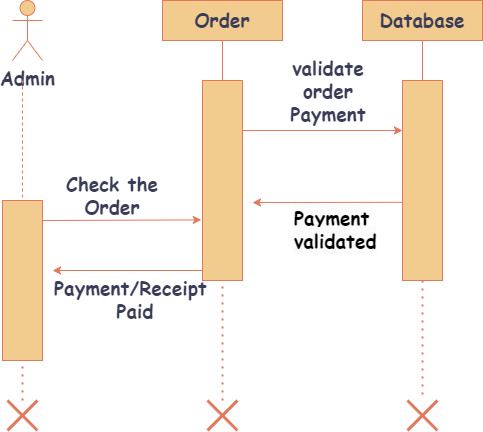

The diagram above was exported from draw.io. Its source (the exported page's mxGraphModel, read from the mxfile embedded in the PNG):
<mxGraphModel dx="1434" dy="772" grid="1" gridSize="10" guides="1" tooltips="1" connect="1" arrows="1" fold="1" page="1" pageScale="1" pageWidth="850" pageHeight="1100" math="0" shadow="0">
  <root>
    <mxCell id="0" />
    <mxCell id="1" parent="0" />
    <mxCell id="cS5AYfWNBDL3Ccup_C53-1" value="&lt;b style=&quot;font-size: 19px;&quot;&gt;Admin&lt;/b&gt;" style="shape=umlActor;verticalLabelPosition=bottom;verticalAlign=top;html=1;outlineConnect=0;align=center;fontFamily=Comic Sans MS;fontSize=19;labelBackgroundColor=none;fillColor=#F2CC8F;strokeColor=#E07A5F;fontColor=#393C56;" parent="1" vertex="1">
      <mxGeometry x="130" y="40" width="30" height="60" as="geometry" />
    </mxCell>
    <mxCell id="cS5AYfWNBDL3Ccup_C53-7" value="" style="endArrow=none;dashed=1;html=1;rounded=0;fontFamily=Comic Sans MS;fontSize=19;labelBackgroundColor=none;strokeColor=#E07A5F;fontColor=default;" parent="1" edge="1">
      <mxGeometry width="50" height="50" relative="1" as="geometry">
        <mxPoint x="140" y="120" as="sourcePoint" />
        <mxPoint x="140" y="260" as="targetPoint" />
      </mxGeometry>
    </mxCell>
    <mxCell id="cS5AYfWNBDL3Ccup_C53-8" value="" style="rounded=0;whiteSpace=wrap;html=1;fontFamily=Comic Sans MS;fontSize=19;labelBackgroundColor=none;fillColor=#F2CC8F;strokeColor=#E07A5F;fontColor=#393C56;" parent="1" vertex="1">
      <mxGeometry x="120" y="240" width="40" height="160" as="geometry" />
    </mxCell>
    <mxCell id="cS5AYfWNBDL3Ccup_C53-9" value="" style="rounded=0;whiteSpace=wrap;html=1;fontFamily=Comic Sans MS;fontSize=19;labelBackgroundColor=none;fillColor=#F2CC8F;strokeColor=#E07A5F;fontColor=#393C56;" parent="1" vertex="1">
      <mxGeometry x="280" y="40" width="120" height="40" as="geometry" />
    </mxCell>
    <mxCell id="cS5AYfWNBDL3Ccup_C53-10" value="&lt;b style=&quot;font-size: 19px;&quot;&gt;Order&lt;/b&gt;" style="text;html=1;strokeColor=none;fillColor=none;align=center;verticalAlign=middle;whiteSpace=wrap;rounded=0;fontFamily=Comic Sans MS;fontSize=19;labelBackgroundColor=none;fontColor=#393C56;" parent="1" vertex="1">
      <mxGeometry x="310" y="45" width="60" height="30" as="geometry" />
    </mxCell>
    <mxCell id="cS5AYfWNBDL3Ccup_C53-11" value="" style="endArrow=none;html=1;rounded=0;fontFamily=Comic Sans MS;fontSize=19;labelBackgroundColor=none;strokeColor=#E07A5F;fontColor=default;" parent="1" edge="1">
      <mxGeometry width="50" height="50" relative="1" as="geometry">
        <mxPoint x="340" y="120" as="sourcePoint" />
        <mxPoint x="340" y="80" as="targetPoint" />
      </mxGeometry>
    </mxCell>
    <mxCell id="cS5AYfWNBDL3Ccup_C53-12" value="" style="rounded=0;whiteSpace=wrap;html=1;fontFamily=Comic Sans MS;fontSize=19;labelBackgroundColor=none;fillColor=#F2CC8F;strokeColor=#E07A5F;fontColor=#393C56;" parent="1" vertex="1">
      <mxGeometry x="320" y="120" width="40" height="200" as="geometry" />
    </mxCell>
    <mxCell id="cS5AYfWNBDL3Ccup_C53-13" value="" style="rounded=0;whiteSpace=wrap;html=1;fontFamily=Comic Sans MS;fontSize=19;labelBackgroundColor=none;fillColor=#F2CC8F;strokeColor=#E07A5F;fontColor=#393C56;" parent="1" vertex="1">
      <mxGeometry x="480" y="40" width="120" height="40" as="geometry" />
    </mxCell>
    <mxCell id="cS5AYfWNBDL3Ccup_C53-14" value="" style="rounded=0;whiteSpace=wrap;html=1;fontFamily=Comic Sans MS;fontSize=19;labelBackgroundColor=none;fillColor=#F2CC8F;strokeColor=#E07A5F;fontColor=#393C56;" parent="1" vertex="1">
      <mxGeometry x="520" y="120" width="40" height="200" as="geometry" />
    </mxCell>
    <mxCell id="cS5AYfWNBDL3Ccup_C53-15" value="" style="endArrow=none;html=1;rounded=0;exitX=0.5;exitY=0;exitDx=0;exitDy=0;exitPerimeter=0;fontFamily=Comic Sans MS;fontSize=19;labelBackgroundColor=none;strokeColor=#E07A5F;fontColor=default;" parent="1" source="cS5AYfWNBDL3Ccup_C53-14" edge="1">
      <mxGeometry width="50" height="50" relative="1" as="geometry">
        <mxPoint x="540" y="110" as="sourcePoint" />
        <mxPoint x="540" y="80" as="targetPoint" />
      </mxGeometry>
    </mxCell>
    <mxCell id="cS5AYfWNBDL3Ccup_C53-19" value="" style="endArrow=classic;html=1;rounded=0;fontFamily=Comic Sans MS;fontSize=19;labelBackgroundColor=none;strokeColor=#E07A5F;fontColor=default;" parent="1" edge="1">
      <mxGeometry width="50" height="50" relative="1" as="geometry">
        <mxPoint x="320" y="310" as="sourcePoint" />
        <mxPoint x="170" y="310" as="targetPoint" />
      </mxGeometry>
    </mxCell>
    <mxCell id="cS5AYfWNBDL3Ccup_C53-20" value="" style="endArrow=classic;html=1;rounded=0;entryX=-0.03;entryY=0.697;entryDx=0;entryDy=0;entryPerimeter=0;fontFamily=Comic Sans MS;fontSize=19;labelBackgroundColor=none;strokeColor=#E07A5F;fontColor=default;" parent="1" target="cS5AYfWNBDL3Ccup_C53-12" edge="1">
      <mxGeometry width="50" height="50" relative="1" as="geometry">
        <mxPoint x="160" y="260" as="sourcePoint" />
        <mxPoint x="210" y="210" as="targetPoint" />
      </mxGeometry>
    </mxCell>
    <mxCell id="cS5AYfWNBDL3Ccup_C53-21" value="" style="endArrow=classic;html=1;rounded=0;entryX=0;entryY=0.25;entryDx=0;entryDy=0;exitX=1;exitY=0.25;exitDx=0;exitDy=0;fontFamily=Comic Sans MS;fontSize=19;labelBackgroundColor=none;strokeColor=#E07A5F;fontColor=default;" parent="1" source="cS5AYfWNBDL3Ccup_C53-12" target="cS5AYfWNBDL3Ccup_C53-14" edge="1">
      <mxGeometry width="50" height="50" relative="1" as="geometry">
        <mxPoint x="170" y="270" as="sourcePoint" />
        <mxPoint x="329" y="269" as="targetPoint" />
        <Array as="points" />
      </mxGeometry>
    </mxCell>
    <mxCell id="cS5AYfWNBDL3Ccup_C53-22" value="" style="endArrow=classic;html=1;rounded=0;exitX=-0.01;exitY=0.609;exitDx=0;exitDy=0;exitPerimeter=0;fontFamily=Comic Sans MS;fontSize=19;labelBackgroundColor=none;strokeColor=#E07A5F;fontColor=default;" parent="1" source="cS5AYfWNBDL3Ccup_C53-14" edge="1">
      <mxGeometry width="50" height="50" relative="1" as="geometry">
        <mxPoint x="330" y="320" as="sourcePoint" />
        <mxPoint x="370" y="242" as="targetPoint" />
      </mxGeometry>
    </mxCell>
    <mxCell id="cS5AYfWNBDL3Ccup_C53-23" value="" style="endArrow=none;dashed=1;html=1;dashPattern=1 3;strokeWidth=2;rounded=0;exitX=0.5;exitY=1;exitDx=0;exitDy=0;fontFamily=Comic Sans MS;fontSize=19;labelBackgroundColor=none;strokeColor=#E07A5F;fontColor=default;" parent="1" source="cS5AYfWNBDL3Ccup_C53-14" edge="1">
      <mxGeometry width="50" height="50" relative="1" as="geometry">
        <mxPoint x="400" y="250" as="sourcePoint" />
        <mxPoint x="540" y="440" as="targetPoint" />
      </mxGeometry>
    </mxCell>
    <mxCell id="cS5AYfWNBDL3Ccup_C53-24" value="" style="endArrow=none;dashed=1;html=1;dashPattern=1 3;strokeWidth=2;rounded=0;fontFamily=Comic Sans MS;fontSize=19;labelBackgroundColor=none;strokeColor=#E07A5F;fontColor=default;" parent="1" edge="1">
      <mxGeometry width="50" height="50" relative="1" as="geometry">
        <mxPoint x="340" y="440" as="sourcePoint" />
        <mxPoint x="340" y="320" as="targetPoint" />
      </mxGeometry>
    </mxCell>
    <mxCell id="cS5AYfWNBDL3Ccup_C53-25" value="" style="endArrow=none;dashed=1;html=1;dashPattern=1 3;strokeWidth=2;rounded=0;fontFamily=Comic Sans MS;fontSize=19;labelBackgroundColor=none;strokeColor=#E07A5F;fontColor=default;" parent="1" edge="1">
      <mxGeometry width="50" height="50" relative="1" as="geometry">
        <mxPoint x="140" y="440" as="sourcePoint" />
        <mxPoint x="140" y="400" as="targetPoint" />
      </mxGeometry>
    </mxCell>
    <mxCell id="cS5AYfWNBDL3Ccup_C53-27" value="" style="shape=umlDestroy;whiteSpace=wrap;html=1;strokeWidth=3;targetShapes=umlLifeline;fontFamily=Comic Sans MS;fontSize=19;labelBackgroundColor=none;fillColor=#F2CC8F;strokeColor=#E07A5F;fontColor=#393C56;" parent="1" vertex="1">
      <mxGeometry x="125" y="440" width="30" height="30" as="geometry" />
    </mxCell>
    <mxCell id="cS5AYfWNBDL3Ccup_C53-28" value="" style="shape=umlDestroy;whiteSpace=wrap;html=1;strokeWidth=3;targetShapes=umlLifeline;fontFamily=Comic Sans MS;fontSize=19;labelBackgroundColor=none;fillColor=#F2CC8F;strokeColor=#E07A5F;fontColor=#393C56;" parent="1" vertex="1">
      <mxGeometry x="325" y="440" width="30" height="30" as="geometry" />
    </mxCell>
    <mxCell id="cS5AYfWNBDL3Ccup_C53-29" value="" style="shape=umlDestroy;whiteSpace=wrap;html=1;strokeWidth=3;targetShapes=umlLifeline;fontFamily=Comic Sans MS;fontSize=19;labelBackgroundColor=none;fillColor=#F2CC8F;strokeColor=#E07A5F;fontColor=#393C56;" parent="1" vertex="1">
      <mxGeometry x="525" y="440" width="30" height="30" as="geometry" />
    </mxCell>
    <mxCell id="cS5AYfWNBDL3Ccup_C53-30" value="&lt;b style=&quot;font-size: 19px;&quot;&gt;Database&lt;/b&gt;" style="text;html=1;strokeColor=none;fillColor=none;align=center;verticalAlign=middle;whiteSpace=wrap;rounded=0;fontFamily=Comic Sans MS;fontSize=19;labelBackgroundColor=none;fontColor=#393C56;" parent="1" vertex="1">
      <mxGeometry x="510" y="45" width="60" height="30" as="geometry" />
    </mxCell>
    <mxCell id="cS5AYfWNBDL3Ccup_C53-31" value="&lt;b style=&quot;border-color: var(--border-color); font-size: 19px;&quot;&gt;Check the Order&lt;/b&gt;" style="text;html=1;strokeColor=none;fillColor=none;align=center;verticalAlign=middle;whiteSpace=wrap;rounded=0;fontFamily=Comic Sans MS;fontSize=19;labelBackgroundColor=none;fontColor=#393C56;" parent="1" vertex="1">
      <mxGeometry x="180" y="220" width="100" height="30" as="geometry" />
    </mxCell>
    <mxCell id="cS5AYfWNBDL3Ccup_C53-32" value="&lt;div style=&quot;text-align: center; font-size: 19px;&quot;&gt;&lt;span style=&quot;background-color: initial; font-size: 19px;&quot;&gt;&lt;b style=&quot;font-size: 19px;&quot;&gt;Payment/Receipt&lt;/b&gt;&lt;/span&gt;&lt;/div&gt;&lt;div style=&quot;text-align: center; font-size: 19px;&quot;&gt;&lt;span style=&quot;background-color: initial; font-size: 19px;&quot;&gt;&lt;b style=&quot;font-size: 19px;&quot;&gt;&amp;nbsp;Paid&lt;/b&gt;&lt;/span&gt;&lt;/div&gt;" style="text;whiteSpace=wrap;html=1;fontFamily=Comic Sans MS;fontSize=19;labelBackgroundColor=none;fontColor=#393C56;" parent="1" vertex="1">
      <mxGeometry x="170" y="310" width="150" height="80" as="geometry" />
    </mxCell>
    <mxCell id="cS5AYfWNBDL3Ccup_C53-33" value="&lt;div style=&quot;text-align: center; font-size: 19px;&quot;&gt;&lt;span style=&quot;background-color: initial; font-size: 19px;&quot;&gt;&lt;b style=&quot;font-size: 19px;&quot;&gt;validate order Payment&lt;/b&gt;&lt;/span&gt;&lt;/div&gt;" style="text;whiteSpace=wrap;html=1;fontFamily=Comic Sans MS;fontSize=19;labelBackgroundColor=none;fontColor=#393C56;" parent="1" vertex="1">
      <mxGeometry x="380" y="90" width="130" height="20" as="geometry" />
    </mxCell>
    <mxCell id="cS5AYfWNBDL3Ccup_C53-34" value="&lt;b style=&quot;border-color: var(--border-color); color: rgb(0, 0, 0); font-size: 19px; font-style: normal; font-variant-ligatures: normal; font-variant-caps: normal; letter-spacing: normal; orphans: 2; text-align: center; text-indent: 0px; text-transform: none; widows: 2; word-spacing: 0px; -webkit-text-stroke-width: 0px; background-color: rgb(251, 251, 251); text-decoration-thickness: initial; text-decoration-style: initial; text-decoration-color: initial;&quot;&gt;Payment validated&lt;/b&gt;" style="text;whiteSpace=wrap;html=1;fontFamily=Comic Sans MS;fontSize=19;labelBackgroundColor=none;fontColor=#393C56;" parent="1" vertex="1">
      <mxGeometry x="410" y="240" width="110" height="40" as="geometry" />
    </mxCell>
  </root>
</mxGraphModel>